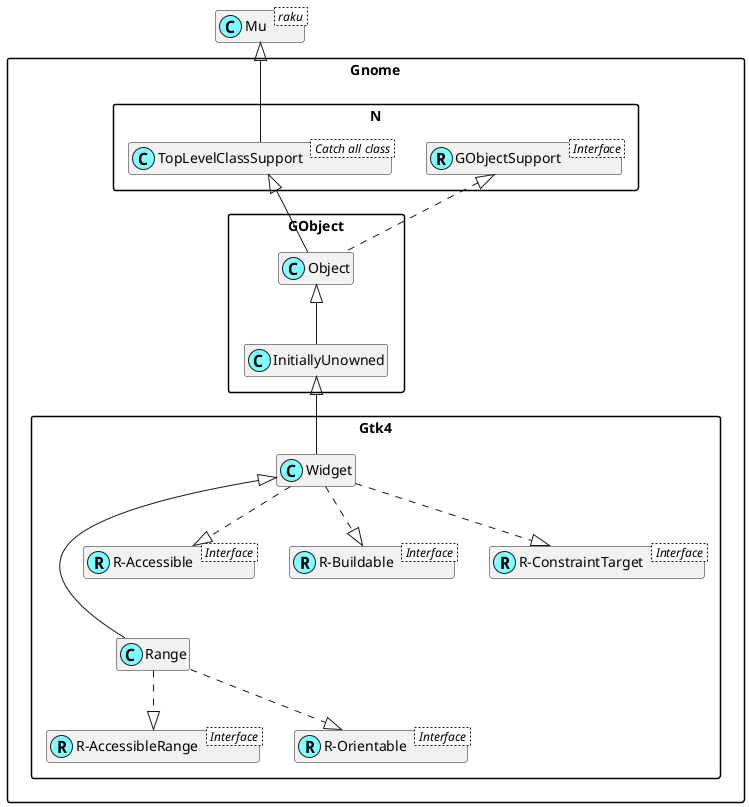

The diagram above was rendered by PlantUML. Its source (embedded in the PNG):
@startuml
'scale 0.8

skinparam packageStyle rectangle
skinparam stereotypeCBackgroundColor #80ffff
set namespaceSeparator ::
hide members

class Mu < raku >

class Gnome::N::TopLevelClassSupport < Catch all class >
Mu <|-- Gnome::N::TopLevelClassSupport

Interface Gnome::N::GObjectSupport < Interface >
class Gnome::N::GObjectSupport <<(R,#80ffff)>>

Interface Gnome::Gtk4::R-AccessibleRange < Interface >
class "Gnome::Gtk4::R-AccessibleRange" <<(R,#80ffff)>>
Gnome::Gtk4::Range ..|> "Gnome::Gtk4::R-AccessibleRange"

Interface Gnome::Gtk4::R-Orientable < Interface >
class "Gnome::Gtk4::R-Orientable" <<(R,#80ffff)>>
Gnome::Gtk4::Range ..|> "Gnome::Gtk4::R-Orientable"
Gnome::Gtk4::Widget <|--- Gnome::Gtk4::Range

Interface Gnome::Gtk4::R-Accessible < Interface >
class "Gnome::Gtk4::R-Accessible" <<(R,#80ffff)>>
Gnome::Gtk4::Widget ..|> "Gnome::Gtk4::R-Accessible"

Interface Gnome::Gtk4::R-Buildable < Interface >
class "Gnome::Gtk4::R-Buildable" <<(R,#80ffff)>>
Gnome::Gtk4::Widget ..|> "Gnome::Gtk4::R-Buildable"

Interface Gnome::Gtk4::R-ConstraintTarget < Interface >
class "Gnome::Gtk4::R-ConstraintTarget" <<(R,#80ffff)>>
Gnome::Gtk4::Widget ..|> "Gnome::Gtk4::R-ConstraintTarget"
Gnome::GObject::InitiallyUnowned <|-- Gnome::Gtk4::Widget
Gnome::GObject::Object <|-- Gnome::GObject::InitiallyUnowned
Gnome::N::TopLevelClassSupport <|-- Gnome::GObject::Object
Gnome::N::GObjectSupport <|. Gnome::GObject::Object

@enduml